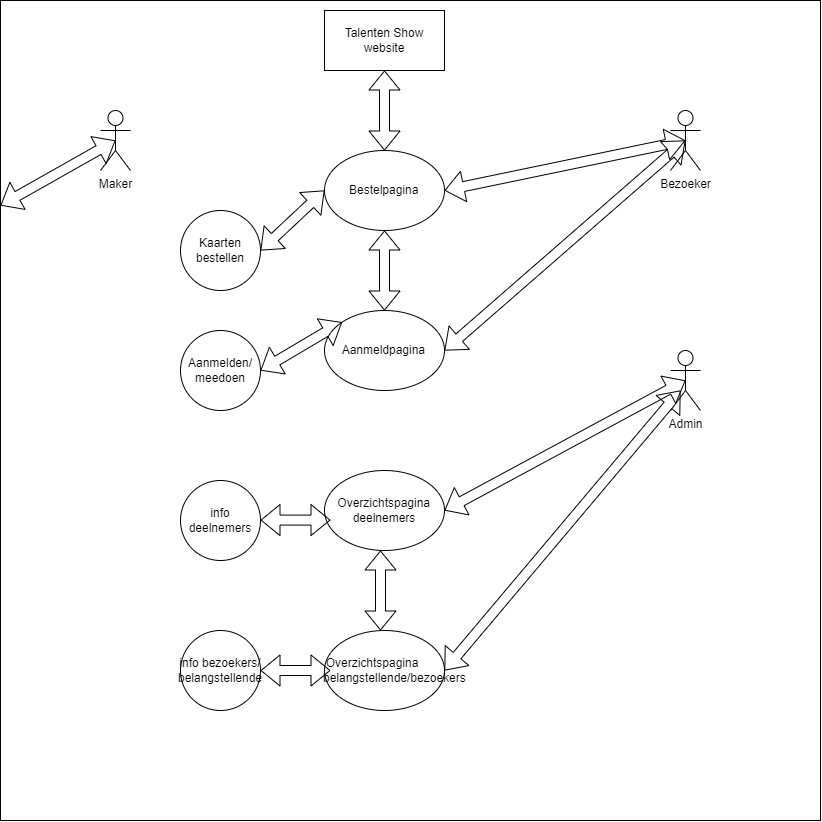

The diagram above was exported from draw.io. Its source (the exported page's mxGraphModel, read from the mxfile embedded in the PNG):
<mxGraphModel dx="1500" dy="784" grid="1" gridSize="10" guides="1" tooltips="1" connect="1" arrows="1" fold="1" page="1" pageScale="1" pageWidth="827" pageHeight="1169" math="0" shadow="0">
  <root>
    <mxCell id="0" />
    <mxCell id="1" parent="0" />
    <mxCell id="TSJsxPP5G2tPtuZRi9d8-18" value="" style="whiteSpace=wrap;html=1;aspect=fixed;" vertex="1" parent="1">
      <mxGeometry x="30" width="820" height="820" as="geometry" />
    </mxCell>
    <mxCell id="TSJsxPP5G2tPtuZRi9d8-1" value="Talenten Show website" style="rounded=0;whiteSpace=wrap;html=1;" vertex="1" parent="1">
      <mxGeometry x="354" y="10" width="120" height="60" as="geometry" />
    </mxCell>
    <mxCell id="TSJsxPP5G2tPtuZRi9d8-2" value="&lt;p style=&quot;text-indent:-18.0pt;mso-list:l0 level1 lfo1&quot; class=&quot;MsoListParagraph&quot;&gt;&amp;nbsp; &amp;nbsp; &amp;nbsp; &amp;nbsp;Bestelpagina&lt;/p&gt;" style="ellipse;whiteSpace=wrap;html=1;" vertex="1" parent="1">
      <mxGeometry x="354" y="150" width="120" height="80" as="geometry" />
    </mxCell>
    <mxCell id="TSJsxPP5G2tPtuZRi9d8-3" value="&lt;p style=&quot;text-indent:-18.0pt;mso-list:l0 level1 lfo1&quot; class=&quot;MsoListParagraph&quot;&gt;&amp;nbsp; &amp;nbsp; &amp;nbsp; &amp;nbsp;Aanmeldpagina&lt;/p&gt;" style="ellipse;whiteSpace=wrap;html=1;" vertex="1" parent="1">
      <mxGeometry x="354" y="310" width="120" height="80" as="geometry" />
    </mxCell>
    <mxCell id="TSJsxPP5G2tPtuZRi9d8-4" value="&lt;p style=&quot;text-indent:-18.0pt;mso-list:l0 level1 lfo1&quot; class=&quot;MsoListParagraph&quot;&gt;&amp;nbsp; &amp;nbsp; &amp;nbsp; &amp;nbsp;Overzichtspagina deelnemers&lt;/p&gt;" style="ellipse;whiteSpace=wrap;html=1;" vertex="1" parent="1">
      <mxGeometry x="354" y="470" width="120" height="80" as="geometry" />
    </mxCell>
    <mxCell id="TSJsxPP5G2tPtuZRi9d8-5" value="&lt;p style=&quot;text-indent:-18.0pt;mso-list:l0 level1 lfo1&quot; class=&quot;MsoListParagraph&quot;&gt;Overzichtspagina belangstellende/bezoekers&amp;nbsp;&lt;/p&gt;" style="ellipse;whiteSpace=wrap;html=1;" vertex="1" parent="1">
      <mxGeometry x="354" y="630" width="120" height="80" as="geometry" />
    </mxCell>
    <mxCell id="TSJsxPP5G2tPtuZRi9d8-6" value="" style="shape=flexArrow;endArrow=classic;startArrow=classic;html=1;rounded=0;exitX=0.5;exitY=0;exitDx=0;exitDy=0;entryX=0.5;entryY=1;entryDx=0;entryDy=0;" edge="1" parent="1" source="TSJsxPP5G2tPtuZRi9d8-2" target="TSJsxPP5G2tPtuZRi9d8-1">
      <mxGeometry width="100" height="100" relative="1" as="geometry">
        <mxPoint x="340" y="170" as="sourcePoint" />
        <mxPoint x="440" y="70" as="targetPoint" />
      </mxGeometry>
    </mxCell>
    <mxCell id="TSJsxPP5G2tPtuZRi9d8-7" value="" style="shape=flexArrow;endArrow=classic;startArrow=classic;html=1;rounded=0;exitX=0.5;exitY=0;exitDx=0;exitDy=0;entryX=0.5;entryY=1;entryDx=0;entryDy=0;" edge="1" parent="1">
      <mxGeometry width="100" height="100" relative="1" as="geometry">
        <mxPoint x="414" y="310" as="sourcePoint" />
        <mxPoint x="414" y="230" as="targetPoint" />
      </mxGeometry>
    </mxCell>
    <mxCell id="TSJsxPP5G2tPtuZRi9d8-9" value="" style="shape=flexArrow;endArrow=classic;startArrow=classic;html=1;rounded=0;exitX=0.5;exitY=0;exitDx=0;exitDy=0;entryX=0.5;entryY=1;entryDx=0;entryDy=0;" edge="1" parent="1">
      <mxGeometry width="100" height="100" relative="1" as="geometry">
        <mxPoint x="410" y="630" as="sourcePoint" />
        <mxPoint x="410" y="550" as="targetPoint" />
      </mxGeometry>
    </mxCell>
    <mxCell id="TSJsxPP5G2tPtuZRi9d8-10" value="Bezoeker" style="shape=umlActor;verticalLabelPosition=bottom;verticalAlign=top;html=1;outlineConnect=0;" vertex="1" parent="1">
      <mxGeometry x="700" y="110" width="30" height="60" as="geometry" />
    </mxCell>
    <mxCell id="TSJsxPP5G2tPtuZRi9d8-13" value="" style="shape=flexArrow;endArrow=classic;startArrow=classic;html=1;rounded=0;exitX=1;exitY=0.5;exitDx=0;exitDy=0;entryX=0.5;entryY=0.5;entryDx=0;entryDy=0;entryPerimeter=0;" edge="1" parent="1" source="TSJsxPP5G2tPtuZRi9d8-2" target="TSJsxPP5G2tPtuZRi9d8-10">
      <mxGeometry width="100" height="100" relative="1" as="geometry">
        <mxPoint x="510" y="210" as="sourcePoint" />
        <mxPoint x="700" y="130" as="targetPoint" />
      </mxGeometry>
    </mxCell>
    <mxCell id="TSJsxPP5G2tPtuZRi9d8-14" value="" style="shape=flexArrow;endArrow=classic;startArrow=classic;html=1;rounded=0;exitX=1;exitY=0.5;exitDx=0;exitDy=0;entryX=0.5;entryY=0.5;entryDx=0;entryDy=0;entryPerimeter=0;" edge="1" parent="1" source="TSJsxPP5G2tPtuZRi9d8-3" target="TSJsxPP5G2tPtuZRi9d8-10">
      <mxGeometry width="100" height="100" relative="1" as="geometry">
        <mxPoint x="484" y="200" as="sourcePoint" />
        <mxPoint x="725" y="150" as="targetPoint" />
      </mxGeometry>
    </mxCell>
    <mxCell id="TSJsxPP5G2tPtuZRi9d8-15" value="Admin&lt;br&gt;" style="shape=umlActor;verticalLabelPosition=bottom;verticalAlign=top;html=1;outlineConnect=0;" vertex="1" parent="1">
      <mxGeometry x="700" y="350" width="30" height="60" as="geometry" />
    </mxCell>
    <mxCell id="TSJsxPP5G2tPtuZRi9d8-16" value="" style="shape=flexArrow;endArrow=classic;startArrow=classic;html=1;rounded=0;exitX=1;exitY=0.5;exitDx=0;exitDy=0;entryX=0.5;entryY=0.5;entryDx=0;entryDy=0;entryPerimeter=0;" edge="1" parent="1" source="TSJsxPP5G2tPtuZRi9d8-4" target="TSJsxPP5G2tPtuZRi9d8-15">
      <mxGeometry width="100" height="100" relative="1" as="geometry">
        <mxPoint x="550" y="500" as="sourcePoint" />
        <mxPoint x="650" y="400" as="targetPoint" />
      </mxGeometry>
    </mxCell>
    <mxCell id="TSJsxPP5G2tPtuZRi9d8-17" value="" style="shape=flexArrow;endArrow=classic;startArrow=classic;html=1;rounded=0;exitX=1;exitY=0.5;exitDx=0;exitDy=0;" edge="1" parent="1" source="TSJsxPP5G2tPtuZRi9d8-5">
      <mxGeometry width="100" height="100" relative="1" as="geometry">
        <mxPoint x="484" y="520" as="sourcePoint" />
        <mxPoint x="710" y="390" as="targetPoint" />
      </mxGeometry>
    </mxCell>
    <mxCell id="TSJsxPP5G2tPtuZRi9d8-19" value="Maker" style="shape=umlActor;verticalLabelPosition=bottom;verticalAlign=top;html=1;outlineConnect=0;" vertex="1" parent="1">
      <mxGeometry x="130" y="110" width="30" height="60" as="geometry" />
    </mxCell>
    <mxCell id="TSJsxPP5G2tPtuZRi9d8-20" value="" style="shape=flexArrow;endArrow=classic;startArrow=classic;html=1;rounded=0;exitX=0;exitY=0.25;exitDx=0;exitDy=0;entryX=0.5;entryY=0.5;entryDx=0;entryDy=0;entryPerimeter=0;" edge="1" parent="1" source="TSJsxPP5G2tPtuZRi9d8-18" target="TSJsxPP5G2tPtuZRi9d8-19">
      <mxGeometry width="100" height="100" relative="1" as="geometry">
        <mxPoint x="90" y="160" as="sourcePoint" />
        <mxPoint x="190" y="60" as="targetPoint" />
      </mxGeometry>
    </mxCell>
    <mxCell id="TSJsxPP5G2tPtuZRi9d8-21" value="Kaarten bestellen" style="ellipse;whiteSpace=wrap;html=1;aspect=fixed;" vertex="1" parent="1">
      <mxGeometry x="210" y="210" width="80" height="80" as="geometry" />
    </mxCell>
    <mxCell id="TSJsxPP5G2tPtuZRi9d8-22" value="Aanmelden/ meedoen" style="ellipse;whiteSpace=wrap;html=1;aspect=fixed;" vertex="1" parent="1">
      <mxGeometry x="210" y="330" width="80" height="80" as="geometry" />
    </mxCell>
    <mxCell id="TSJsxPP5G2tPtuZRi9d8-23" value="" style="shape=flexArrow;endArrow=classic;startArrow=classic;html=1;rounded=0;exitX=1;exitY=0.5;exitDx=0;exitDy=0;entryX=0;entryY=0.5;entryDx=0;entryDy=0;" edge="1" parent="1" source="TSJsxPP5G2tPtuZRi9d8-21" target="TSJsxPP5G2tPtuZRi9d8-2">
      <mxGeometry width="100" height="100" relative="1" as="geometry">
        <mxPoint x="260" y="290" as="sourcePoint" />
        <mxPoint x="360" y="190" as="targetPoint" />
      </mxGeometry>
    </mxCell>
    <mxCell id="TSJsxPP5G2tPtuZRi9d8-24" value="" style="shape=flexArrow;endArrow=classic;startArrow=classic;html=1;rounded=0;exitX=1;exitY=0.5;exitDx=0;exitDy=0;entryX=0;entryY=0;entryDx=0;entryDy=0;" edge="1" parent="1" source="TSJsxPP5G2tPtuZRi9d8-22" target="TSJsxPP5G2tPtuZRi9d8-3">
      <mxGeometry width="100" height="100" relative="1" as="geometry">
        <mxPoint x="260" y="460" as="sourcePoint" />
        <mxPoint x="360" y="360" as="targetPoint" />
      </mxGeometry>
    </mxCell>
    <mxCell id="TSJsxPP5G2tPtuZRi9d8-25" value="info deelnemers" style="ellipse;whiteSpace=wrap;html=1;aspect=fixed;" vertex="1" parent="1">
      <mxGeometry x="210" y="480" width="80" height="80" as="geometry" />
    </mxCell>
    <mxCell id="TSJsxPP5G2tPtuZRi9d8-26" value="info bezoekers/&lt;br&gt;belangstellende" style="ellipse;whiteSpace=wrap;html=1;aspect=fixed;" vertex="1" parent="1">
      <mxGeometry x="210" y="630" width="80" height="80" as="geometry" />
    </mxCell>
    <mxCell id="TSJsxPP5G2tPtuZRi9d8-27" value="" style="shape=flexArrow;endArrow=classic;startArrow=classic;html=1;rounded=0;exitX=1;exitY=0.5;exitDx=0;exitDy=0;" edge="1" parent="1" source="TSJsxPP5G2tPtuZRi9d8-26">
      <mxGeometry width="100" height="100" relative="1" as="geometry">
        <mxPoint x="260" y="770" as="sourcePoint" />
        <mxPoint x="360" y="670" as="targetPoint" />
      </mxGeometry>
    </mxCell>
    <mxCell id="TSJsxPP5G2tPtuZRi9d8-28" value="" style="shape=flexArrow;endArrow=classic;startArrow=classic;html=1;rounded=0;exitX=1;exitY=0.5;exitDx=0;exitDy=0;" edge="1" parent="1">
      <mxGeometry width="100" height="100" relative="1" as="geometry">
        <mxPoint x="290" y="519.58" as="sourcePoint" />
        <mxPoint x="360" y="519.58" as="targetPoint" />
      </mxGeometry>
    </mxCell>
  </root>
</mxGraphModel>